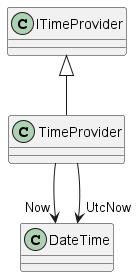

The diagram above was rendered by PlantUML. Its source (embedded in the PNG):
@startuml
class TimeProvider {
}
ITimeProvider <|-- TimeProvider
TimeProvider --> "Now" DateTime
TimeProvider --> "UtcNow" DateTime
@enduml